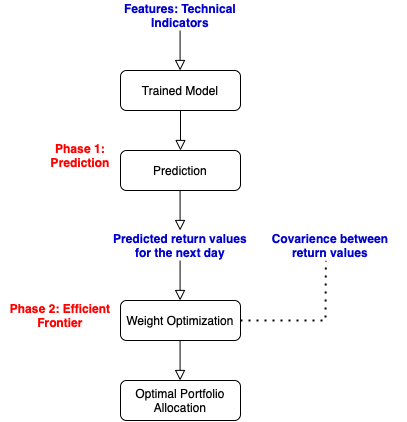

The diagram above was exported from draw.io. Its source (the exported page's mxGraphModel, read from the mxfile embedded in the PNG):
<mxGraphModel dx="788" dy="538" grid="1" gridSize="10" guides="1" tooltips="1" connect="1" arrows="1" fold="1" page="1" pageScale="1" pageWidth="827" pageHeight="1169" math="0" shadow="0">
  <root>
    <mxCell id="WIyWlLk6GJQsqaUBKTNV-0" />
    <mxCell id="WIyWlLk6GJQsqaUBKTNV-1" parent="WIyWlLk6GJQsqaUBKTNV-0" />
    <mxCell id="WIyWlLk6GJQsqaUBKTNV-3" value="Trained Model" style="rounded=1;whiteSpace=wrap;html=1;fontSize=12;glass=0;strokeWidth=1;shadow=0;" parent="WIyWlLk6GJQsqaUBKTNV-1" vertex="1">
      <mxGeometry x="300" y="120" width="120" height="40" as="geometry" />
    </mxCell>
    <mxCell id="WIyWlLk6GJQsqaUBKTNV-11" value="Prediction" style="rounded=1;whiteSpace=wrap;html=1;fontSize=12;glass=0;strokeWidth=1;shadow=0;" parent="WIyWlLk6GJQsqaUBKTNV-1" vertex="1">
      <mxGeometry x="300" y="200" width="120" height="40" as="geometry" />
    </mxCell>
    <mxCell id="O986NxAjX2VLJ1Rms2qH-1" value="&lt;b&gt;&lt;font color=&quot;#0000cc&quot;&gt;Features: Technical Indicators&lt;/font&gt;&lt;/b&gt;" style="text;html=1;strokeColor=none;fillColor=none;align=center;verticalAlign=middle;whiteSpace=wrap;rounded=0;" vertex="1" parent="WIyWlLk6GJQsqaUBKTNV-1">
      <mxGeometry x="285" y="50" width="150" height="30" as="geometry" />
    </mxCell>
    <mxCell id="O986NxAjX2VLJ1Rms2qH-3" value="" style="rounded=0;html=1;jettySize=auto;orthogonalLoop=1;fontSize=11;endArrow=block;endFill=0;endSize=8;strokeWidth=1;shadow=0;labelBackgroundColor=none;edgeStyle=orthogonalEdgeStyle;" edge="1" parent="WIyWlLk6GJQsqaUBKTNV-1">
      <mxGeometry y="20" relative="1" as="geometry">
        <mxPoint as="offset" />
        <mxPoint x="359.58" y="80" as="sourcePoint" />
        <mxPoint x="359.58" y="120" as="targetPoint" />
      </mxGeometry>
    </mxCell>
    <mxCell id="tAblYUk_r4ExMHwHP1aY-1" value="" style="rounded=0;html=1;jettySize=auto;orthogonalLoop=1;fontSize=11;endArrow=block;endFill=0;endSize=8;strokeWidth=1;shadow=0;labelBackgroundColor=none;edgeStyle=orthogonalEdgeStyle;" edge="1" parent="WIyWlLk6GJQsqaUBKTNV-1">
      <mxGeometry y="20" relative="1" as="geometry">
        <mxPoint as="offset" />
        <mxPoint x="359.99999999999994" y="160" as="sourcePoint" />
        <mxPoint x="359.99999999999994" y="200" as="targetPoint" />
      </mxGeometry>
    </mxCell>
    <mxCell id="tAblYUk_r4ExMHwHP1aY-2" value="" style="rounded=0;html=1;jettySize=auto;orthogonalLoop=1;fontSize=11;endArrow=block;endFill=0;endSize=8;strokeWidth=1;shadow=0;labelBackgroundColor=none;edgeStyle=orthogonalEdgeStyle;" edge="1" parent="WIyWlLk6GJQsqaUBKTNV-1">
      <mxGeometry y="20" relative="1" as="geometry">
        <mxPoint as="offset" />
        <mxPoint x="359.58" y="240" as="sourcePoint" />
        <mxPoint x="359.58" y="280" as="targetPoint" />
      </mxGeometry>
    </mxCell>
    <mxCell id="tAblYUk_r4ExMHwHP1aY-3" value="Weight Optimization" style="rounded=1;whiteSpace=wrap;html=1;fontSize=12;glass=0;strokeWidth=1;shadow=0;" vertex="1" parent="WIyWlLk6GJQsqaUBKTNV-1">
      <mxGeometry x="300" y="350" width="120" height="40" as="geometry" />
    </mxCell>
    <mxCell id="tAblYUk_r4ExMHwHP1aY-4" value="&lt;b&gt;&lt;font color=&quot;#0000cc&quot;&gt;Predicted return values for the next day&lt;/font&gt;&lt;/b&gt;" style="text;html=1;strokeColor=none;fillColor=none;align=center;verticalAlign=middle;whiteSpace=wrap;rounded=0;" vertex="1" parent="WIyWlLk6GJQsqaUBKTNV-1">
      <mxGeometry x="285" y="280" width="150" height="30" as="geometry" />
    </mxCell>
    <mxCell id="tAblYUk_r4ExMHwHP1aY-6" value="" style="endArrow=none;dashed=1;html=1;dashPattern=1 3;strokeWidth=2;rounded=0;fontColor=#0000CC;entryX=0.469;entryY=1.011;entryDx=0;entryDy=0;entryPerimeter=0;" edge="1" parent="WIyWlLk6GJQsqaUBKTNV-1" target="tAblYUk_r4ExMHwHP1aY-10">
      <mxGeometry width="50" height="50" relative="1" as="geometry">
        <mxPoint x="420" y="370" as="sourcePoint" />
        <mxPoint x="450" y="310" as="targetPoint" />
        <Array as="points">
          <mxPoint x="450" y="370" />
          <mxPoint x="505" y="370" />
        </Array>
      </mxGeometry>
    </mxCell>
    <mxCell id="tAblYUk_r4ExMHwHP1aY-7" value="" style="rounded=0;html=1;jettySize=auto;orthogonalLoop=1;fontSize=11;endArrow=block;endFill=0;endSize=8;strokeWidth=1;shadow=0;labelBackgroundColor=none;edgeStyle=orthogonalEdgeStyle;" edge="1" parent="WIyWlLk6GJQsqaUBKTNV-1">
      <mxGeometry y="20" relative="1" as="geometry">
        <mxPoint as="offset" />
        <mxPoint x="359.5799999999999" y="310" as="sourcePoint" />
        <mxPoint x="359.5799999999999" y="350" as="targetPoint" />
      </mxGeometry>
    </mxCell>
    <mxCell id="tAblYUk_r4ExMHwHP1aY-8" value="&lt;b&gt;&lt;font color=&quot;#ff0000&quot;&gt;Phase 1: Prediction&lt;/font&gt;&lt;/b&gt;" style="text;html=1;strokeColor=none;fillColor=none;align=center;verticalAlign=middle;whiteSpace=wrap;rounded=0;fontColor=#0000CC;" vertex="1" parent="WIyWlLk6GJQsqaUBKTNV-1">
      <mxGeometry x="210" y="190" width="100" height="30" as="geometry" />
    </mxCell>
    <mxCell id="tAblYUk_r4ExMHwHP1aY-9" value="&lt;b&gt;&lt;font color=&quot;#ff0000&quot;&gt;Phase 2: Efficient Frontier&lt;/font&gt;&lt;/b&gt;" style="text;html=1;strokeColor=none;fillColor=none;align=center;verticalAlign=middle;whiteSpace=wrap;rounded=0;fontColor=#0000CC;" vertex="1" parent="WIyWlLk6GJQsqaUBKTNV-1">
      <mxGeometry x="180" y="350" width="120" height="30" as="geometry" />
    </mxCell>
    <mxCell id="tAblYUk_r4ExMHwHP1aY-10" value="&lt;b&gt;&lt;font color=&quot;#0000cc&quot;&gt;Covarience between return values&lt;/font&gt;&lt;/b&gt;" style="text;html=1;strokeColor=none;fillColor=none;align=center;verticalAlign=middle;whiteSpace=wrap;rounded=0;" vertex="1" parent="WIyWlLk6GJQsqaUBKTNV-1">
      <mxGeometry x="435" y="280" width="150" height="30" as="geometry" />
    </mxCell>
    <mxCell id="tAblYUk_r4ExMHwHP1aY-11" value="" style="rounded=0;html=1;jettySize=auto;orthogonalLoop=1;fontSize=11;endArrow=block;endFill=0;endSize=8;strokeWidth=1;shadow=0;labelBackgroundColor=none;edgeStyle=orthogonalEdgeStyle;" edge="1" parent="WIyWlLk6GJQsqaUBKTNV-1">
      <mxGeometry y="20" relative="1" as="geometry">
        <mxPoint as="offset" />
        <mxPoint x="359.58" y="390" as="sourcePoint" />
        <mxPoint x="359.58" y="430" as="targetPoint" />
      </mxGeometry>
    </mxCell>
    <mxCell id="tAblYUk_r4ExMHwHP1aY-12" value="Optimal Portfolio Allocation" style="rounded=1;whiteSpace=wrap;html=1;fontSize=12;glass=0;strokeWidth=1;shadow=0;" vertex="1" parent="WIyWlLk6GJQsqaUBKTNV-1">
      <mxGeometry x="300" y="430" width="120" height="40" as="geometry" />
    </mxCell>
  </root>
</mxGraphModel>